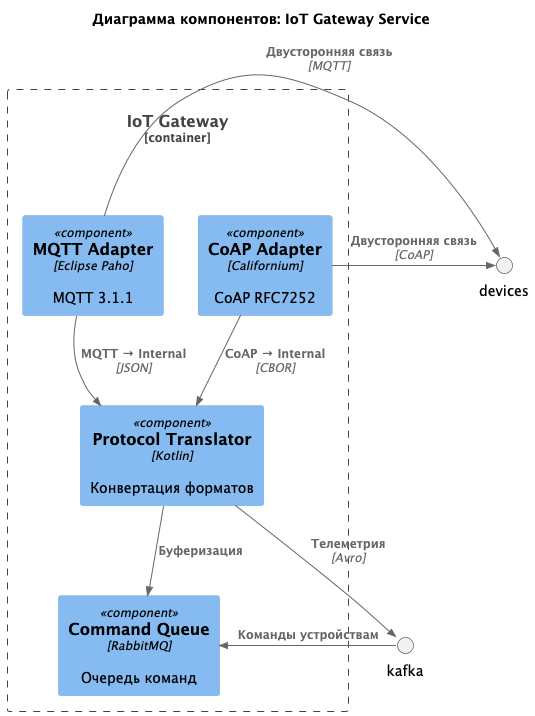

The diagram above was rendered by PlantUML. Its source (embedded in the PNG):
@startuml
!include https://raw.githubusercontent.com/plantuml-stdlib/C4-PlantUML/master/C4_Component.puml

title Диаграмма компонентов: IoT Gateway Service

Container_Boundary(iotGateway, "IoT Gateway") {
    Component(mqttAdapter, "MQTT Adapter", "Eclipse Paho", "MQTT 3.1.1")
    Component(coapAdapter, "CoAP Adapter", "Californium", "CoAP RFC7252")
    Component(commandQueue, "Command Queue", "RabbitMQ", "Очередь команд")
    Component(protocolTranslator, "Protocol Translator", "Kotlin", "Конвертация форматов")
}

Rel(mqttAdapter, protocolTranslator, "MQTT → Internal", "JSON")
Rel(coapAdapter, protocolTranslator, "CoAP → Internal", "CBOR")
Rel(protocolTranslator, commandQueue, "Буферизация", "")
Rel(protocolTranslator, kafka, "Телеметрия", "Avro")

Rel_L(kafka, commandQueue, "Команды устройствам", "")
Rel_R(mqttAdapter, devices, "Двусторонняя связь", "MQTT")
Rel_R(coapAdapter, devices, "Двусторонняя связь", "CoAP")
@enduml